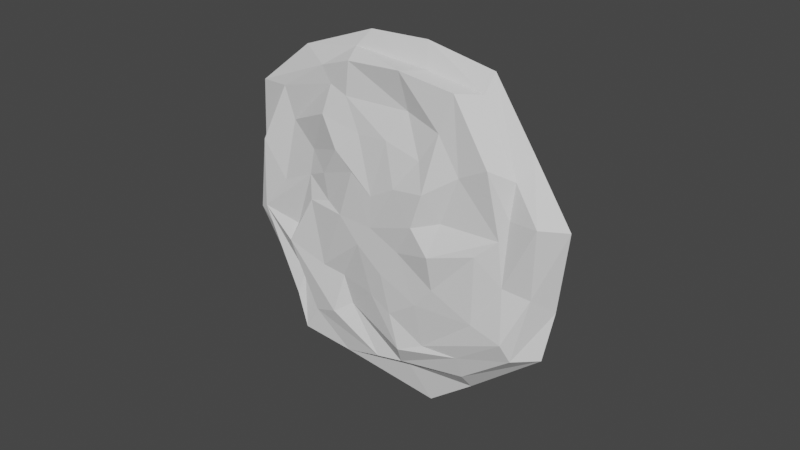 # Source: ShieldV2.blend  (saved by Blender 2.80.60; exported with 4.5.12 LTS)
import bpy
from mathutils import Matrix  # noqa: F401  (used for matrix-valued properties, if any)

bpy.ops.wm.read_factory_settings(use_empty=True)
scene = bpy.context.scene
scene.name = 'Scene'

# ---- collections
col_collection = bpy.data.collections.new('Collection'); scene.collection.children.link(col_collection)

# ---- world
world_world = bpy.data.worlds.new('World'); scene.world = world_world
world_world.use_nodes = True; world_world.node_tree.nodes.clear()
_N = world_world.node_tree.nodes; _L = world_world.node_tree.links
n0 = _N.new('ShaderNodeOutputWorld'); n0.name = 'World Output'; n0.location = (300, 300)
n1 = _N.new('ShaderNodeBackground'); n1.name = 'Background'; n1.location = (10, 300)
n1.inputs[0].default_value = (0.05088, 0.05088, 0.05088, 1.0)
_L.new(n1.outputs[0], n0.inputs[0])
n0.is_active_output = True
world_world.color = (0.05088, 0.05088, 0.05088)
world_world.use_sun_shadow = False
world_world.sun_shadow_jitter_overblur = 0.0

# ---- meshes
me_sphere = bpy.data.meshes.new('Sphere')
me_sphere.from_pydata([(-0.02781, 0.9104, 0.06532), (-0.06761, -0.001369, 0.1153), (0.6587, 0.6809, 0.0706), (1.142, 1.29, 0.02335), (1.427, 1.414, -0.2318), (0.7828, 0.09398, 0.07152), (1.475, 0.1334, -0.04755), (1.967, -0.0009483, -0.2278), (0.5742, -0.5669, 0.1202), (1.218, -1.061, 0.04847), (1.458, -1.298, -0.2178), (-0.0357, -0.8912, 0.1111), (-0.1153, -1.479, -0.005349), (-0.01969, -2.004, -0.2345), (-0.6407, -0.594, 0.02829), (-1.144, -1.039, 0.03404), (-1.523, -1.274, -0.2199), (-0.8791, 0.1972, 0.03654), (-1.65, 0.06264, -0.02072), (-1.937, -0.03304, -0.2), (-0.5975, 0.4991, 0.06079), (-1.026, 0.9821, -0.1005), (-1.404, 1.379, -0.1551), (-0.0508, 1.585, -0.004218), (0.1026, 1.824, -0.2302), (0.3384, 0.4135, 0.1324), (0.9271, 0.9365, 0.05325), (1.363, 1.244, -0.1114), (0.3105, 0.8633, 0.07845), (1.355, -0.05163, -0.001893), (1.779, 0.09235, -0.003624), (1.701, 0.7066, -0.23), (1.408, 0.6276, 0.07234), (0.6994, 0.3929, 0.1668), (0.9147, -0.901, 0.04924), (1.235, -1.264, -0.0355), (1.635, -0.8267, -0.3), (1.289, -0.5145, -0.02212), (0.6492, -0.2058, 0.1919), (-0.01444, -1.279, 0.1112), (-0.1023, -1.563, -0.1042), (0.6214, -1.315, 0.0004947), (0.3275, -0.7524, 0.1186), (0.5402, -1.751, -0.2414), (-0.836, -0.9942, 0.0881), (-1.371, -1.279, 0.02373), (-0.7386, -1.729, -0.2591), (-0.4001, -1.46, 0.01822), (-0.2486, -0.7231, 0.09259), (-1.207, -0.103, -0.01943), (-1.675, -0.273, -0.1209), (-1.795, -0.6002, -0.2452), (-1.247, -0.6508, 0.0008929), (-0.8798, -0.4968, 0.04793), (-0.7691, 0.7064, -0.03281), (-1.072, 1.33, -0.1019), (-1.659, 0.7083, -0.2147), (-1.286, 0.3553, -0.04299), (-0.6297, 0.2065, 0.04348), (-0.0656, 1.688, -0.1642), (-0.8064, 1.7, -0.2633), (-0.3677, 1.362, -0.04163), (0.02897, 0.3188, 0.1197), (-0.1404, 1.262, 0.01919), (0.7395, 1.707, -0.2334), (0.5803, 1.5, 0.04363), (0.5, 0.06524, 0.1689), (0.2362, -0.2235, 0.1251), (-0.03694, -0.4729, 0.1278), (-0.2762, -0.1919, 0.1173), (-0.4454, 0.09369, 0.1058), (-0.1642, 0.5544, 0.1185), (-0.3051, 0.766, 0.1293), (-0.4366, 1.101, 0.07798), (-0.4502, 1.538, -0.06156), (-0.8669, 0.4494, -0.01276), (-1.459, 0.7884, -0.02651), (-1.283, -0.2605, 0.07084), (-1.365, -0.8689, 0.05061), (-0.6275, -0.9088, 0.00199), (-0.8566, -1.491, -0.02404), (0.5864, -1.557, -0.07581), (0.2555, -1.225, 0.04704), (1.545, -0.6244, -0.07821), (1.109, -0.1936, 0.07087), (1.573, 0.4805, -0.09029), (1.068, 0.5359, 0.05467), (0.7582, 1.462, -0.1248), (0.5557, 1.112, -0.01887), (1.096, 1.089, -0.2073), (1.512, -0.001829, -0.2043), (1.119, -1.001, -0.1966), (-0.01966, -1.545, -0.2095), (-1.179, -0.9827, -0.1982), (-1.498, -0.02656, -0.1828), (-1.086, 1.062, -0.1482), (0.07457, 1.405, -0.2061), (1.306, 0.5435, -0.206), (1.256, -0.6383, -0.2599), (0.4119, -1.351, -0.2147), (-0.5738, -1.334, -0.2284), (-1.388, -0.4637, -0.2177), (-1.283, 0.5448, -0.1942), (-0.626, 1.309, -0.2316), (0.5655, 1.315, -0.2086), (0.7465, 0.7466, -0.1806), (1.032, -0.002755, -0.1785), (0.7626, -0.6895, -0.1731), (-0.01962, -1.063, -0.182), (-0.8157, -0.6766, -0.1743), (-0.9911, 0.06868, -0.1637), (-0.6714, 0.4313, -0.1043), (0.04511, 0.9638, -0.1797), (0.8913, 0.3719, -0.1796), (0.8565, -0.44, -0.2167), (0.2769, -0.9295, -0.1856), (-0.4003, -0.9179, -0.195), (-0.7756, -0.04683, -0.1582), (-0.8716, 0.4123, -0.1715), (-0.4362, 0.8979, -0.1972), (0.3824, 0.9018, -0.1814), (0.3715, 0.3787, -0.125), (0.5174, -0.003751, -0.124), (0.3797, -0.3543, -0.1213), (-0.01959, -0.545, -0.1258), (-0.426, -0.3477, -0.1218), (-0.5411, -0.02657, -0.1164), (0.01345, 0.4896, -0.1246), (0.4454, 0.1875, -0.1246), (0.4276, -0.2269, -0.1435), (0.1317, -0.4768, -0.1276), (-0.2139, -0.4709, -0.1324), (-0.4466, 0.3241, -0.1204), (-0.2322, 0.456, -0.1336), (0.1856, 0.458, -0.1255), (0.08253, 0.09533, -0.05112), (0.1206, -0.004518, -0.05084), (0.08467, -0.09603, -0.05014), (-0.01956, -0.1458, -0.05132), (-0.1257, -0.09432, -0.05028), (-0.1549, -0.006782, -0.04888), (-0.1172, 0.09286, -0.04571), (-0.01094, 0.1243, -0.05101), (0.1018, 0.04541, -0.051), (0.09719, -0.06279, -0.05594), (0.01995, -0.128, -0.0518), (-0.07029, -0.1265, -0.05305), (-0.1448, -0.0468, -0.05207), (-0.1353, 0.04552, -0.04992), (-0.07507, 0.1155, -0.05335), (0.03401, 0.116, -0.05124), (-0.6473, 0.4043, -0.3534), (-0.8475, 0.3853, -0.4206), (-0.4225, 0.2971, -0.3695), (-0.9565, 0.09826, -0.4041), (-0.741, -0.01724, -0.3986), (-0.5066, 0.003013, -0.3569), (-0.637, 0.3421, -0.4946), (-0.8452, 0.3689, -0.5519), (-0.4121, 0.2499, -0.4557), (-0.916, 0.1943, -0.5669), (-0.7162, 0.0824, -0.5614), (-0.4621, 0.09812, -0.5197), (-0.643, 0.2506, -0.619), (-0.8767, 0.2734, -0.5953), (-0.4242, 0.1842, -0.5399)], [], [(0, 62, 28), (88, 28, 2, 26), (87, 65, 3, 27), (86, 33, 5, 29), (85, 32, 6, 30), (2, 25, 33), (84, 38, 8, 34), (83, 37, 9, 35), (5, 66, 38), (82, 42, 11, 39), (81, 41, 12, 40), (8, 67, 42), (80, 47, 15, 45), (11, 68, 48), (79, 48, 14, 44), (78, 52, 18, 50), (14, 69, 53), (77, 53, 17, 49), (76, 57, 21, 55), (17, 70, 58), (75, 58, 20, 54), (74, 61, 23, 59), (20, 71, 72), (73, 72, 0, 63), (61, 73, 63, 23), (21, 54, 73, 61), (54, 20, 72, 73), (72, 62, 0), (72, 71, 62), (71, 1, 62), (60, 74, 59, 24), (22, 55, 74, 60), (55, 21, 61, 74), (57, 75, 54, 21), (18, 49, 75, 57), (49, 17, 58, 75), (58, 71, 20), (58, 70, 71), (70, 1, 71), (56, 76, 55, 22), (19, 50, 76, 56), (50, 18, 57, 76), (52, 77, 49, 18), (15, 44, 77, 52), (44, 14, 53, 77), (53, 70, 17), (53, 69, 70), (69, 1, 70), (51, 78, 50, 19), (16, 45, 78, 51), (45, 15, 52, 78), (47, 79, 44, 15), (12, 39, 79, 47), (39, 11, 48, 79), (48, 69, 14), (48, 68, 69), (68, 1, 69), (46, 80, 45, 16), (13, 40, 80, 46), (40, 12, 47, 80), (42, 68, 11), (42, 67, 68), (67, 1, 68), (43, 81, 40, 13), (10, 35, 81, 43), (35, 9, 41, 81), (41, 82, 39, 12), (9, 34, 82, 41), (34, 8, 42, 82), (38, 67, 8), (38, 66, 67), (66, 1, 67), (36, 83, 35, 10), (7, 30, 83, 36), (30, 6, 37, 83), (37, 84, 34, 9), (6, 29, 84, 37), (29, 5, 38, 84), (33, 66, 5), (33, 25, 66), (25, 1, 66), (31, 85, 30, 7), (4, 27, 85, 31), (27, 3, 32, 85), (32, 86, 29, 6), (3, 26, 86, 32), (26, 2, 33, 86), (64, 87, 27, 4), (24, 59, 87, 64), (59, 23, 65, 87), (65, 88, 26, 3), (23, 63, 88, 65), (63, 0, 28, 88), (28, 25, 2), (28, 62, 25), (62, 1, 25), (10, 43, 99, 91), (36, 10, 91, 98), (16, 51, 101, 93), (56, 22, 95, 102), (22, 60, 103, 95), (24, 64, 104, 96), (31, 7, 90, 97), (13, 46, 100, 92), (43, 13, 92, 99), (7, 36, 98, 90), (51, 19, 94, 101), (19, 56, 102, 94), (60, 24, 96, 103), (64, 4, 89, 104), (4, 31, 97, 89), (46, 16, 93, 100), (93, 101, 117, 109), (101, 94, 110, 117), (94, 102, 118, 110), (102, 95, 111, 118), (95, 103, 119, 111), (103, 96, 112, 119), (104, 89, 105, 120), (97, 90, 106, 113), (96, 104, 120, 112), (89, 97, 113, 105), (98, 91, 107, 114), (90, 98, 114, 106), (91, 99, 115, 107), (99, 92, 108, 115), (92, 100, 116, 108), (100, 93, 109, 116), (106, 114, 129, 122), (107, 115, 130, 123), (115, 108, 124, 130), (108, 116, 131, 124), (116, 109, 125, 131), (109, 117, 125), (118, 111, 151, 152), (110, 118, 132, 126), (132, 118, 152, 153), (111, 119, 133), (119, 112, 127, 133), (120, 105, 121, 134), (113, 106, 122, 128), (112, 120, 134, 127), (105, 113, 128, 121), (114, 107, 123, 129), (133, 127, 142, 149), (134, 121, 135, 150), (128, 122, 136, 143), (127, 134, 150, 142), (121, 128, 143, 135), (129, 123, 137, 144), (122, 129, 144, 136), (123, 130, 145, 137), (130, 124, 138, 145), (124, 131, 146, 138), (131, 125, 139, 146), (125, 117, 147, 139), (117, 126, 140, 147), (126, 132, 148, 140), (132, 111, 141, 148), (111, 133, 149, 141), (136, 144, 137, 145, 138, 146, 139, 147, 140, 148, 141, 149, 142, 150, 135, 143), (153, 152, 158, 159), (111, 132, 153, 151), (126, 117, 155, 156), (151, 153, 159, 157), (117, 110, 154, 155), (110, 126, 156, 154), (152, 151, 157, 158), (154, 156, 162, 160), (156, 155, 161, 162), (155, 154, 160, 161), (160, 162, 165, 164), (159, 158, 164, 165), (161, 163, 165, 162), (157, 159, 165, 163), (158, 157, 163, 164), (160, 164, 163, 161)])
_uv = me_sphere.uv_layers.new(name='UVMap')
_uv.uv.foreach_set('vector', [0.8497, 0.7676, 0.7749, 0.7411, 0.8538, 0.7231, 0.8938, 0.7005, 0.8538, 0.7231, 0.8429, 0.673, 0.8839, 0.6483, 0.9635, 0.6856, 0.9422, 0.7099, 0.9352, 0.6344, 0.9469, 0.6011, 0.8391, 0.6155, 0.8062, 0.6582, 0.7722, 0.634, 0.7732, 0.553, 0.857, 0.5421, 0.8648, 0.5782, 0.8033, 0.5421, 0.809, 0.4974, 0.8429, 0.673, 0.7973, 0.7044, 0.8062, 0.6582, 0.7447, 0.5821, 0.7277, 0.6436, 0.6774, 0.6405, 0.644, 0.5837, 0.7007, 0.5044, 0.7078, 0.5443, 0.6329, 0.5395, 0.6053, 0.5268, 0.7722, 0.634, 0.7578, 0.6713, 0.7277, 0.6436, 0.5786, 0.6617, 0.6448, 0.6671, 0.6149, 0.7106, 0.566, 0.6975, 0.5424, 0.6049, 0.5777, 0.6089, 0.5329, 0.7026, 0.5159, 0.6969, 0.6774, 0.6405, 0.7113, 0.6963, 0.6448, 0.6671, 0.5104, 0.7976, 0.5287, 0.741, 0.5627, 0.8503, 0.5224, 0.8737, 0.6149, 0.7106, 0.6699, 0.7237, 0.6302, 0.7438, 0.5924, 0.7919, 0.6302, 0.7438, 0.6359, 0.7985, 0.5868, 0.8209, 0.5794, 0.8873, 0.6113, 0.8778, 0.6799, 0.918, 0.6537, 0.9351, 0.6359, 0.7985, 0.699, 0.7636, 0.6433, 0.832, 0.6601, 0.8849, 0.6433, 0.832, 0.7287, 0.8534, 0.6811, 0.8808, 0.7814, 0.9561, 0.7312, 0.9176, 0.8269, 0.9051, 0.8725, 0.9252, 0.7287, 0.8534, 0.7306, 0.7946, 0.7393, 0.823, 0.7617, 0.8638, 0.7393, 0.823, 0.7777, 0.8286, 0.7989, 0.8604, 0.923, 0.8454, 0.9006, 0.8287, 0.938, 0.7904, 0.9635, 0.7988, 0.7777, 0.8286, 0.7988, 0.7739, 0.8214, 0.7987, 0.86, 0.8261, 0.8214, 0.7987, 0.8497, 0.7676, 0.8926, 0.7936, 0.9006, 0.8287, 0.86, 0.8261, 0.8926, 0.7936, 0.938, 0.7904, 0.8269, 0.9051, 0.7989, 0.8604, 0.86, 0.8261, 0.9006, 0.8287, 0.7989, 0.8604, 0.7777, 0.8286, 0.8214, 0.7987, 0.86, 0.8261, 0.8214, 0.7987, 0.7749, 0.7411, 0.8497, 0.7676, 0.8214, 0.7987, 0.7988, 0.7739, 0.7749, 0.7411, 0.7988, 0.7739, 0.7303, 0.7428, 0.7749, 0.7411, 0.06215, 0.07456, 0.07646, 0.1304, 0.03902, 0.1696, 0.01324, 0.1838, 0.1335, 0.01329, 0.1261, 0.05933, 0.07646, 0.1304, 0.06215, 0.07456, 0.8725, 0.9252, 0.8269, 0.9051, 0.9006, 0.8287, 0.923, 0.8454, 0.7312, 0.9176, 0.7617, 0.8638, 0.7989, 0.8604, 0.8269, 0.9051, 0.6799, 0.918, 0.6811, 0.8808, 0.7617, 0.8638, 0.7312, 0.9176, 0.6811, 0.8808, 0.7287, 0.8534, 0.7393, 0.823, 0.7617, 0.8638, 0.7393, 0.823, 0.7988, 0.7739, 0.7777, 0.8286, 0.7393, 0.823, 0.7306, 0.7946, 0.7988, 0.7739, 0.7306, 0.7946, 0.7303, 0.7428, 0.7988, 0.7739, 0.2301, 0.0001597, 0.2121, 0.0339, 0.1261, 0.05933, 0.1335, 0.01329, 0.3384, 0.0003948, 0.3589, 0.04697, 0.2121, 0.0339, 0.2301, 0.0001597, 0.6537, 0.9351, 0.6799, 0.918, 0.7312, 0.9176, 0.7814, 0.9561, 0.6113, 0.8778, 0.6601, 0.8849, 0.6811, 0.8808, 0.6799, 0.918, 0.5627, 0.8503, 0.5868, 0.8209, 0.6601, 0.8849, 0.6113, 0.8778, 0.5868, 0.8209, 0.6359, 0.7985, 0.6433, 0.832, 0.6601, 0.8849, 0.6433, 0.832, 0.7306, 0.7946, 0.7287, 0.8534, 0.6433, 0.832, 0.699, 0.7636, 0.7306, 0.7946, 0.699, 0.7636, 0.7303, 0.7428, 0.7306, 0.7946, 0.4108, 0.03993, 0.4181, 0.1183, 0.3589, 0.04697, 0.3384, 0.0003948, 0.4901, 0.1108, 0.4622, 0.1389, 0.4181, 0.1183, 0.4108, 0.03993, 0.5224, 0.8737, 0.5627, 0.8503, 0.6113, 0.8778, 0.5794, 0.8873, 0.5287, 0.741, 0.5924, 0.7919, 0.5868, 0.8209, 0.5627, 0.8503, 0.5329, 0.7026, 0.566, 0.6975, 0.5924, 0.7919, 0.5287, 0.741, 0.566, 0.6975, 0.6149, 0.7106, 0.6302, 0.7438, 0.5924, 0.7919, 0.6302, 0.7438, 0.699, 0.7636, 0.6359, 0.7985, 0.6302, 0.7438, 0.6699, 0.7237, 0.699, 0.7636, 0.6699, 0.7237, 0.7303, 0.7428, 0.699, 0.7636, 0.5101, 0.2318, 0.4704, 0.2054, 0.4622, 0.1389, 0.4901, 0.1108, 0.5101, 0.34, 0.4535, 0.3076, 0.4704, 0.2054, 0.5101, 0.2318, 0.5159, 0.6969, 0.5329, 0.7026, 0.5287, 0.741, 0.5104, 0.7976, 0.6448, 0.6671, 0.6699, 0.7237, 0.6149, 0.7106, 0.6448, 0.6671, 0.7113, 0.6963, 0.6699, 0.7237, 0.7113, 0.6963, 0.7303, 0.7428, 0.6699, 0.7237, 0.4516, 0.403, 0.4172, 0.394, 0.4535, 0.3076, 0.5101, 0.34, 0.3522, 0.4964, 0.3513, 0.4579, 0.4172, 0.394, 0.4516, 0.403, 0.6053, 0.5268, 0.6329, 0.5395, 0.5777, 0.6089, 0.5424, 0.6049, 0.5777, 0.6089, 0.5786, 0.6617, 0.566, 0.6975, 0.5329, 0.7026, 0.6329, 0.5395, 0.644, 0.5837, 0.5786, 0.6617, 0.5777, 0.6089, 0.644, 0.5837, 0.6774, 0.6405, 0.6448, 0.6671, 0.5786, 0.6617, 0.7277, 0.6436, 0.7113, 0.6963, 0.6774, 0.6405, 0.7277, 0.6436, 0.7578, 0.6713, 0.7113, 0.6963, 0.7578, 0.6713, 0.7303, 0.7428, 0.7113, 0.6963, 0.2815, 0.5112, 0.2585, 0.4732, 0.3513, 0.4579, 0.3522, 0.4964, 0.1539, 0.5012, 0.1603, 0.4611, 0.2585, 0.4732, 0.2815, 0.5112, 0.809, 0.4974, 0.8033, 0.5421, 0.7078, 0.5443, 0.7007, 0.5044, 0.7078, 0.5443, 0.7447, 0.5821, 0.644, 0.5837, 0.6329, 0.5395, 0.8033, 0.5421, 0.7732, 0.553, 0.7447, 0.5821, 0.7078, 0.5443, 0.7732, 0.553, 0.7722, 0.634, 0.7277, 0.6436, 0.7447, 0.5821, 0.8062, 0.6582, 0.7578, 0.6713, 0.7722, 0.634, 0.8062, 0.6582, 0.7973, 0.7044, 0.7578, 0.6713, 0.7973, 0.7044, 0.7303, 0.7428, 0.7578, 0.6713, 0.07987, 0.4343, 0.1187, 0.4251, 0.1603, 0.4611, 0.1539, 0.5012, 0.006712, 0.3672, 0.03528, 0.3641, 0.1187, 0.4251, 0.07987, 0.4343, 0.9469, 0.6011, 0.9352, 0.6344, 0.8648, 0.5782, 0.857, 0.5421, 0.8648, 0.5782, 0.8391, 0.6155, 0.7732, 0.553, 0.8033, 0.5421, 0.9352, 0.6344, 0.8839, 0.6483, 0.8391, 0.6155, 0.8648, 0.5782, 0.8839, 0.6483, 0.8429, 0.673, 0.8062, 0.6582, 0.8391, 0.6155, 0.0001597, 0.2681, 0.0331, 0.2811, 0.03528, 0.3641, 0.006712, 0.3672, 0.01324, 0.1838, 0.03902, 0.1696, 0.0331, 0.2811, 0.0001597, 0.2681, 0.9635, 0.7988, 0.938, 0.7904, 0.9422, 0.7099, 0.9635, 0.6856, 0.9422, 0.7099, 0.8938, 0.7005, 0.8839, 0.6483, 0.9352, 0.6344, 0.938, 0.7904, 0.8926, 0.7936, 0.8938, 0.7005, 0.9422, 0.7099, 0.8926, 0.7936, 0.8497, 0.7676, 0.8538, 0.7231, 0.8938, 0.7005, 0.8538, 0.7231, 0.7973, 0.7044, 0.8429, 0.673, 0.8538, 0.7231, 0.7749, 0.7411, 0.7973, 0.7044, 0.7749, 0.7411, 0.7303, 0.7428, 0.7973, 0.7044, 0.9998, 0.3357, 0.9073, 0.4374, 0.8716, 0.3931, 0.9432, 0.3151, 0.9998, 0.2676, 0.9998, 0.3357, 0.9432, 0.3151, 0.9435, 0.2627, 0.62, 0.4751, 0.5532, 0.3994, 0.6006, 0.3636, 0.6513, 0.4213, 0.5185, 0.2211, 0.5263, 0.1291, 0.5773, 0.156, 0.5726, 0.2268, 0.5263, 0.1291, 0.5863, 0.06649, 0.6237, 0.1066, 0.5773, 0.156, 0.6896, 0.01431, 0.7707, 0.0001597, 0.7674, 0.05518, 0.7042, 0.06584, 0.933, 0.0762, 0.9995, 0.1496, 0.9437, 0.1717, 0.8927, 0.1147, 0.8486, 0.4968, 0.7433, 0.497, 0.7456, 0.4383, 0.8263, 0.4384, 0.9073, 0.4374, 0.8486, 0.4968, 0.8263, 0.4384, 0.8716, 0.3931, 0.9995, 0.1496, 0.9998, 0.2676, 0.9435, 0.2627, 0.9437, 0.1717, 0.5532, 0.3994, 0.5104, 0.3298, 0.5678, 0.3111, 0.6006, 0.3636, 0.5104, 0.3298, 0.5185, 0.2211, 0.5726, 0.2268, 0.5678, 0.3111, 0.5863, 0.06649, 0.6896, 0.01431, 0.7042, 0.06584, 0.6237, 0.1066, 0.7707, 0.0001597, 0.8667, 0.003727, 0.8417, 0.0584, 0.7674, 0.05518, 0.8667, 0.003727, 0.933, 0.0762, 0.8927, 0.1147, 0.8417, 0.0584, 0.7433, 0.497, 0.62, 0.4751, 0.6513, 0.4213, 0.7456, 0.4383, 0.6513, 0.4213, 0.6006, 0.3636, 0.6611, 0.2845, 0.6842, 0.3653, 0.6006, 0.3636, 0.5678, 0.3111, 0.6286, 0.2792, 0.6611, 0.2845, 0.5678, 0.3111, 0.5726, 0.2268, 0.6297, 0.2304, 0.6286, 0.2792, 0.5726, 0.2268, 0.5773, 0.156, 0.6562, 0.2196, 0.6297, 0.2304, 0.5773, 0.156, 0.6237, 0.1066, 0.6639, 0.1495, 0.6562, 0.2196, 0.6237, 0.1066, 0.7042, 0.06584, 0.7196, 0.1208, 0.6639, 0.1495, 0.7674, 0.05518, 0.8417, 0.0584, 0.8149, 0.1161, 0.7635, 0.1135, 0.8927, 0.1147, 0.9437, 0.1717, 0.8848, 0.1946, 0.8499, 0.1551, 0.7042, 0.06584, 0.7674, 0.05518, 0.7635, 0.1135, 0.7196, 0.1208, 0.8417, 0.0584, 0.8927, 0.1147, 0.8499, 0.1551, 0.8149, 0.1161, 0.9435, 0.2627, 0.9432, 0.3151, 0.8838, 0.293, 0.8844, 0.2571, 0.9437, 0.1717, 0.9435, 0.2627, 0.8844, 0.2571, 0.8848, 0.1946, 0.9432, 0.3151, 0.8716, 0.3931, 0.8345, 0.3464, 0.8838, 0.293, 0.8716, 0.3931, 0.8263, 0.4384, 0.8033, 0.3772, 0.8345, 0.3464, 0.8263, 0.4384, 0.7456, 0.4383, 0.7483, 0.3769, 0.8033, 0.3772, 0.7456, 0.4383, 0.6513, 0.4213, 0.6842, 0.3653, 0.7483, 0.3769, 0.8848, 0.1946, 0.8844, 0.2571, 0.8207, 0.2507, 0.8209, 0.2188, 0.8838, 0.293, 0.8345, 0.3464, 0.7948, 0.296, 0.82, 0.269, 0.8345, 0.3464, 0.8033, 0.3772, 0.779, 0.3115, 0.7948, 0.296, 0.8033, 0.3772, 0.7483, 0.3769, 0.7512, 0.3114, 0.779, 0.3115, 0.7483, 0.3769, 0.6842, 0.3653, 0.7189, 0.3055, 0.7512, 0.3114, 0.6842, 0.3653, 0.6611, 0.2845, 0.7189, 0.3055, 0.07012, 0.5172, 0.09824, 0.5116, 0.09664, 0.5444, 0.06903, 0.552, 0.6286, 0.2792, 0.6297, 0.2304, 0.6859, 0.231, 0.6893, 0.2711, 0.01053, 0.5138, 0.07012, 0.5172, 0.06903, 0.552, 0.008567, 0.5481, 0.6562, 0.2196, 0.6639, 0.1495, 0.7078, 0.1955, 0.6639, 0.1495, 0.7196, 0.1208, 0.7364, 0.1806, 0.7078, 0.1955, 0.7635, 0.1135, 0.8149, 0.1161, 0.7853, 0.1784, 0.7589, 0.1769, 0.8499, 0.1551, 0.8848, 0.1946, 0.8209, 0.2188, 0.8032, 0.1984, 0.7196, 0.1208, 0.7635, 0.1135, 0.7589, 0.1769, 0.7364, 0.1806, 0.8149, 0.1161, 0.8499, 0.1551, 0.8032, 0.1984, 0.7853, 0.1784, 0.8844, 0.2571, 0.8838, 0.293, 0.82, 0.269, 0.8207, 0.2507, 0.7078, 0.1955, 0.7364, 0.1806, 0.7492, 0.2272, 0.7417, 0.2312, 0.7589, 0.1769, 0.7853, 0.1784, 0.762, 0.2266, 0.7551, 0.2262, 0.8032, 0.1984, 0.8209, 0.2188, 0.7713, 0.2373, 0.7667, 0.232, 0.7364, 0.1806, 0.7589, 0.1769, 0.7551, 0.2262, 0.7492, 0.2272, 0.7853, 0.1784, 0.8032, 0.1984, 0.7667, 0.232, 0.762, 0.2266, 0.8207, 0.2507, 0.82, 0.269, 0.7711, 0.2504, 0.7711, 0.2456, 0.8209, 0.2188, 0.8207, 0.2507, 0.7711, 0.2456, 0.7713, 0.2373, 0.82, 0.269, 0.7948, 0.296, 0.7646, 0.2572, 0.7711, 0.2504, 0.7948, 0.296, 0.779, 0.3115, 0.7605, 0.2612, 0.7646, 0.2572, 0.779, 0.3115, 0.7512, 0.3114, 0.7534, 0.2611, 0.7605, 0.2612, 0.7512, 0.3114, 0.7189, 0.3055, 0.7452, 0.2597, 0.7534, 0.2611, 0.7189, 0.3055, 0.6611, 0.2845, 0.7407, 0.2547, 0.7452, 0.2597, 0.6611, 0.2845, 0.6893, 0.2711, 0.7375, 0.2501, 0.7407, 0.2547, 0.6893, 0.2711, 0.6859, 0.231, 0.7376, 0.2426, 0.7375, 0.2501, 0.6859, 0.231, 0.6562, 0.2196, 0.7374, 0.2359, 0.7376, 0.2426, 0.6562, 0.2196, 0.7078, 0.1955, 0.7417, 0.2312, 0.7374, 0.2359, 0.7713, 0.2373, 0.7711, 0.2456, 0.7711, 0.2504, 0.7646, 0.2572, 0.7605, 0.2612, 0.7534, 0.2611, 0.7452, 0.2597, 0.7407, 0.2547, 0.7375, 0.2501, 0.7376, 0.2426, 0.7374, 0.2359, 0.7417, 0.2312, 0.7492, 0.2272, 0.7551, 0.2262, 0.762, 0.2266, 0.7667, 0.232, 0.008567, 0.5481, 0.06903, 0.552, 0.06898, 0.5704, 0.006397, 0.5611, 0.09824, 0.5116, 0.1305, 0.5205, 0.1274, 0.5541, 0.09664, 0.5444, 0.1305, 0.6541, 0.09783, 0.656, 0.09714, 0.6242, 0.1278, 0.6207, 0.09664, 0.5444, 0.1274, 0.5541, 0.1279, 0.567, 0.09688, 0.5637, 0.09783, 0.656, 0.06418, 0.6561, 0.06625, 0.6231, 0.09714, 0.6242, 0.06418, 0.6561, 0.0001597, 0.6492, 0.003515, 0.6157, 0.06625, 0.6231, 0.06903, 0.552, 0.09664, 0.5444, 0.09688, 0.5637, 0.06898, 0.5704, 0.06625, 0.6231, 0.003515, 0.6157, 0.006226, 0.5883, 0.06799, 0.5979, 0.1278, 0.6207, 0.09714, 0.6242, 0.09478, 0.6022, 0.1256, 0.594, 0.09714, 0.6242, 0.06625, 0.6231, 0.06799, 0.5979, 0.09478, 0.6022, 0.06799, 0.5979, 0.006226, 0.5883, 0.005859, 0.5756, 0.06854, 0.5856, 0.006397, 0.5611, 0.06898, 0.5704, 0.06854, 0.5856, 0.005859, 0.5756, 0.09478, 0.6022, 0.09699, 0.5815, 0.1262, 0.5809, 0.1256, 0.594, 0.09688, 0.5637, 0.1279, 0.567, 0.1262, 0.5809, 0.09699, 0.5815, 0.06898, 0.5704, 0.09688, 0.5637, 0.09699, 0.5815, 0.06854, 0.5856, 0.06799, 0.5979, 0.06854, 0.5856, 0.09699, 0.5815, 0.09478, 0.6022])
me_sphere.use_remesh_preserve_volume = False
me_sphere.use_remesh_preserve_attributes = False
me_sphere.use_mirror_vertex_groups = False
me_sphere.update()

# ---- objects
ob_sphere = bpy.data.objects.new('Sphere', me_sphere)

# ---- transforms, parenting, visibility, modifiers, constraints
ob_sphere.location = (0.0, 0.0, 0.0)
ob_sphere.rotation_euler = (1.571, -0.227, 0.0)
ob_sphere.lineart.crease_threshold = 0.0

# ---- collection membership
col_collection.objects.link(ob_sphere)

# ---- scene / render settings (as saved in the file)
scene.frame_start = 1; scene.frame_end = 250; scene.frame_set(1)
scene.render.engine = 'BLENDER_EEVEE_NEXT'
scene.cycles.use_denoising = False
scene.cycles.samples = 128
scene.cycles.sampling_pattern = 'TABULATED_SOBOL'
scene.cycles.use_adaptive_sampling = False
scene.cycles.use_light_tree = False
scene.view_settings.view_transform = 'Filmic'
bpy.context.view_layer.update()

# ---- added for rendering (the .blend has no active camera and no usable light): camera, sun
cam_auto = bpy.data.cameras.new('AutoCamera')
cam_auto.lens = 50.0
cam_auto.sensor_width = 36.0
cam_auto.clip_end = 1000.0
ob_auto_camera = bpy.data.objects.new('AutoCamera', cam_auto)
scene.collection.objects.link(ob_auto_camera)
ob_auto_camera.location = (6.14837, -7.12291, 4.80705)
ob_auto_camera.rotation_euler = (1.09748, -7.21219e-08, 0.694738)
scene.camera = ob_auto_camera
light_auto_sun = bpy.data.lights.new('AutoSun', 'SUN')
light_auto_sun.energy = 3.0
light_auto_sun.angle = 0.0523599
ob_auto_sun = bpy.data.objects.new('AutoSun', light_auto_sun)
scene.collection.objects.link(ob_auto_sun)
ob_auto_sun.rotation_euler = (0.872665, 0.174533, 0.523599)
bpy.context.view_layer.update()
